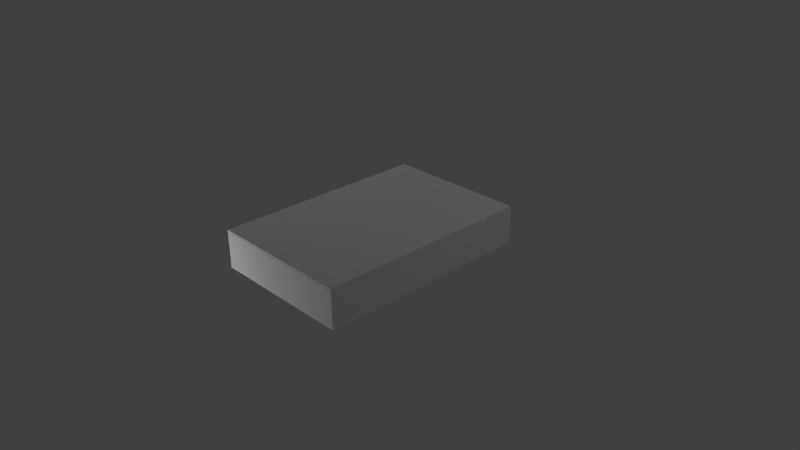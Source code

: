 # Source: Dictionary.blend  (saved by Blender 2.73.0; exported with 4.5.12 LTS)
import bpy
from mathutils import Matrix  # noqa: F401  (used for matrix-valued properties, if any)

bpy.ops.wm.read_factory_settings(use_empty=True)
scene = bpy.context.scene
scene.name = 'Scene'

# ---- collections
col_collection_1 = bpy.data.collections.new('Collection 1'); scene.collection.children.link(col_collection_1)

# ---- materials (node trees are filled in below, after node groups)
mat_material = bpy.data.materials.new('Material')
mat_material.alpha_threshold = 0.0
mat_material.use_transparent_shadow = False
mat_material.roughness = 0.5
mat_material.line_color = (0.0, 0.0, 0.0, 1.0)

# ---- material node trees

# ---- world
world_world = bpy.data.worlds.new('World'); scene.world = world_world
world_world.color = (0.05088, 0.05088, 0.05088)
world_world.use_sun_shadow = False
world_world.sun_shadow_jitter_overblur = 0.0
world_world.cycles.sampling_method = 'MANUAL'
world_world.cycles.sample_map_resolution = 256

# ---- cameras
cam_camera = bpy.data.cameras.new('Camera')
cam_camera.clip_end = 100.0
cam_camera.lens = 35.0
cam_camera.sensor_width = 32.0
cam_camera.sensor_height = 18.0
cam_camera.ortho_scale = 7.314
cam_camera.dof.focus_distance = 0.0
cam_camera.dof.aperture_fstop = 128.0

# ---- lights
light_lamp_004 = bpy.data.lights.new('Lamp.004', 'POINT')
light_lamp_004.transmission_factor = 0.0
light_lamp_004.cutoff_distance = 30.0
light_lamp_004.energy = 100.0
light_lamp_004.shadow_buffer_clip_start = 1.001
light_lamp_004.shadow_soft_size = 0.1
light_lamp_004.shadow_maximum_resolution = 0.006
light_lamp_004.use_absolute_resolution = True
light_lamp_004.cycles.use_multiple_importance_sampling = False
light_lamp_003 = bpy.data.lights.new('Lamp.003', 'POINT')
light_lamp_003.transmission_factor = 0.0
light_lamp_003.cutoff_distance = 30.0
light_lamp_003.energy = 100.0
light_lamp_003.shadow_buffer_clip_start = 1.001
light_lamp_003.shadow_soft_size = 0.1
light_lamp_003.shadow_maximum_resolution = 0.006
light_lamp_003.use_absolute_resolution = True
light_lamp_003.cycles.use_multiple_importance_sampling = False
light_lamp_002 = bpy.data.lights.new('Lamp.002', 'POINT')
light_lamp_002.transmission_factor = 0.0
light_lamp_002.cutoff_distance = 30.0
light_lamp_002.energy = 100.0
light_lamp_002.shadow_buffer_clip_start = 1.001
light_lamp_002.shadow_soft_size = 0.1
light_lamp_002.shadow_maximum_resolution = 0.006
light_lamp_002.use_absolute_resolution = True
light_lamp_002.cycles.use_multiple_importance_sampling = False
light_lamp_001 = bpy.data.lights.new('Lamp.001', 'POINT')
light_lamp_001.transmission_factor = 0.0
light_lamp_001.cutoff_distance = 30.0
light_lamp_001.energy = 100.0
light_lamp_001.shadow_buffer_clip_start = 1.001
light_lamp_001.shadow_soft_size = 0.1
light_lamp_001.shadow_maximum_resolution = 0.006
light_lamp_001.use_absolute_resolution = True
light_lamp_001.cycles.use_multiple_importance_sampling = False
light_lamp = bpy.data.lights.new('Lamp', 'POINT')
light_lamp.transmission_factor = 0.0
light_lamp.cutoff_distance = 30.0
light_lamp.energy = 100.0
light_lamp.shadow_buffer_clip_start = 1.001
light_lamp.shadow_soft_size = 0.1
light_lamp.shadow_maximum_resolution = 0.006
light_lamp.use_absolute_resolution = True
light_lamp.cycles.use_multiple_importance_sampling = False

# ---- meshes
me_cube_001 = bpy.data.meshes.new('Cube.001')
me_cube_001.from_pydata([(-1.0, -1.0, -1.0), (-1.0, 1.0, -1.0), (1.0, 1.0, -1.0), (1.0, -1.0, -1.0), (-1.0, -1.0, 1.0), (-1.0, 1.0, 1.0), (1.0, 1.0, 1.0), (1.0, -1.0, 1.0)], [], [(4, 5, 1, 0), (5, 6, 2, 1), (6, 7, 3, 2), (7, 4, 0, 3), (0, 1, 2, 3), (7, 6, 5, 4)])
me_cube_001.use_remesh_preserve_volume = False
me_cube_001.use_remesh_preserve_attributes = False
me_cube_001.use_mirror_vertex_groups = False
me_cube_001.update()
me_cube = bpy.data.meshes.new('Cube')
me_cube.from_pydata([(1.0, 1.0, -1.0), (1.0, -1.0, -1.0), (-1.0, -1.0, -1.0), (-1.0, 1.0, -1.0), (1.0, 1.0, 1.0), (1.0, -1.0, 1.0), (-1.0, -1.0, 1.0), (-1.0, 1.0, 1.0)], [], [(0, 1, 2, 3), (4, 7, 6, 5), (0, 4, 5, 1), (1, 5, 6, 2), (2, 6, 7, 3), (4, 0, 3, 7)])
_uv = me_cube.uv_layers.new(name='UVMap')
_uv.uv.foreach_set('vector', [0.0, 0.0, 1.0, 0.0, 1.0, 1.0, 0.0, 1.0, 0.0, 0.0, 1.0, 0.0, 1.0, 1.0, 0.0, 1.0, 0.0, 0.0, 1.0, 0.0, 1.0, 1.0, 0.0, 1.0, 0.0, 0.0, 1.0, 0.0, 1.0, 1.0, 0.0, 1.0, 0.0, 0.0, 1.0, 0.0, 1.0, 1.0, 0.0, 1.0, 0.0, 0.0, 1.0, 0.0, 1.0, 1.0, 0.0, 1.0])
me_cube.materials.append(mat_material)
me_cube.use_remesh_preserve_volume = False
me_cube.use_remesh_preserve_attributes = False
me_cube.use_mirror_vertex_groups = False
me_cube.update()

# ---- objects
ob_cube_001 = bpy.data.objects.new('Cube.001', me_cube_001)
ob_lamp_004 = bpy.data.objects.new('Lamp.004', light_lamp_004)
ob_lamp_003 = bpy.data.objects.new('Lamp.003', light_lamp_003)
ob_lamp_002 = bpy.data.objects.new('Lamp.002', light_lamp_002)
ob_lamp_001 = bpy.data.objects.new('Lamp.001', light_lamp_001)
ob_cube = bpy.data.objects.new('Cube', me_cube)
ob_lamp = bpy.data.objects.new('Lamp', light_lamp)
ob_camera = bpy.data.objects.new('Camera', cam_camera)

# ---- transforms, parenting, visibility, modifiers, constraints
ob_cube_001.location = (-0.005638, 0.003778, 0.4966)
ob_cube_001.scale = (1.0, 1.5, 0.02)
ob_cube_001.lineart.crease_threshold = 0.0
ob_lamp_004.location = (-10.06, -1.395, -9.228)
ob_lamp_004.rotation_euler = (0.6503, 0.05522, 1.866)
ob_lamp_004.lock_rotations_4d = False
ob_lamp_004.empty_display_type = 'ARROWS'
ob_lamp_004.color = (0.0, 0.0, 0.0, 0.0)
ob_lamp_004.lineart.crease_threshold = 0.0
ob_lamp_003.location = (-2.422, -3.584, -0.2065)
ob_lamp_003.rotation_euler = (0.6503, 0.05522, 1.866)
ob_lamp_003.lock_rotations_4d = False
ob_lamp_003.empty_display_type = 'ARROWS'
ob_lamp_003.color = (0.0, 0.0, 0.0, 0.0)
ob_lamp_003.lineart.crease_threshold = 0.0
ob_lamp_002.location = (5.296, 3.948, 4.824)
ob_lamp_002.rotation_euler = (0.6503, 0.05522, 1.866)
ob_lamp_002.lock_rotations_4d = False
ob_lamp_002.empty_display_type = 'ARROWS'
ob_lamp_002.color = (0.0, 0.0, 0.0, 0.0)
ob_lamp_002.lineart.crease_threshold = 0.0
ob_lamp_001.location = (-0.009827, 5.213, 0.5262)
ob_lamp_001.rotation_euler = (0.6503, 0.05522, 1.866)
ob_lamp_001.lock_rotations_4d = False
ob_lamp_001.empty_display_type = 'ARROWS'
ob_lamp_001.color = (0.0, 0.0, 0.0, 0.0)
ob_lamp_001.lineart.crease_threshold = 0.0
ob_cube.location = (0.0, 0.0, 0.0)
ob_cube.scale = (1.0, 1.5, 0.01)
ob_cube.lock_rotations_4d = False
ob_cube.empty_display_type = 'ARROWS'
ob_cube.lineart.crease_threshold = 0.0
_m = ob_cube.modifiers.new('Array', 'ARRAY')
_m.count = 25
_m.constant_offset_displace = (0.0, 0.0, 0.0)
_m.relative_offset_displace = (0.0, 0.0, 1.0)
ob_lamp.location = (-4.888, 1.005, 5.904)
ob_lamp.rotation_euler = (0.6503, 0.05522, 1.866)
ob_lamp.lock_rotations_4d = False
ob_lamp.empty_display_type = 'ARROWS'
ob_lamp.color = (0.0, 0.0, 0.0, 0.0)
ob_lamp.lineart.crease_threshold = 0.0
ob_camera.location = (7.481, -6.508, 5.344)
ob_camera.rotation_euler = (1.109, 0.01082, 0.8149)
ob_camera.lock_rotations_4d = False
ob_camera.empty_display_type = 'ARROWS'
ob_camera.color = (0.0, 0.0, 0.0, 0.0)
ob_camera.display_type = 'WIRE'
ob_camera.lineart.crease_threshold = 0.0

# ---- collection membership
col_collection_1.objects.link(ob_cube_001)
col_collection_1.objects.link(ob_lamp_004)
col_collection_1.objects.link(ob_lamp_003)
col_collection_1.objects.link(ob_lamp_002)
col_collection_1.objects.link(ob_lamp_001)
col_collection_1.objects.link(ob_cube)
col_collection_1.objects.link(ob_lamp)
col_collection_1.objects.link(ob_camera)

# ---- scene / render settings (as saved in the file)
scene.camera = ob_camera
scene.frame_start = 1; scene.frame_end = 250; scene.frame_set(1)
scene.render.engine = 'BLENDER_EEVEE_NEXT'
scene.render.resolution_percentage = 50
scene.render.dither_intensity = 0.0
scene.cycles.use_denoising = False
scene.cycles.samples = 10
scene.cycles.sampling_pattern = 'TABULATED_SOBOL'
scene.cycles.light_sampling_threshold = 0.0
scene.cycles.use_adaptive_sampling = False
scene.cycles.use_light_tree = False
scene.cycles.blur_glossy = 0.0
scene.cycles.pixel_filter_type = 'GAUSSIAN'
scene.cycles.sample_clamp_indirect = 0.0
scene.view_settings.view_transform = 'Standard'
bpy.context.view_layer.update()
